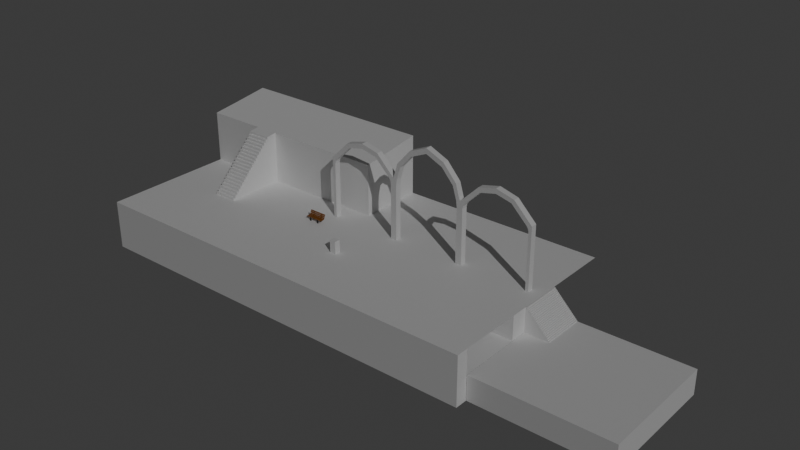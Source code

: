 # Source: Village.blend  (saved by Blender 5.1.30; exported with 4.5.12 LTS)
import bpy
from mathutils import Matrix  # noqa: F401  (used for matrix-valued properties, if any)

bpy.ops.wm.read_factory_settings(use_empty=True)
scene = bpy.context.scene
scene.name = 'Scene'

# ---- collections
col_structures = bpy.data.collections.new('Structures'); scene.collection.children.link(col_structures)
col_buildings___others = bpy.data.collections.new('Buildings / Others'); scene.collection.children.link(col_buildings___others)

# ---- materials (node trees are filled in below, after node groups)
mat_marble_1 = bpy.data.materials.new('Marble 1')
mat_wood_1 = bpy.data.materials.new('Wood 1')
mat_wood_1.displacement_method = 'DISPLACEMENT'
mat_wood_1.use_backface_culling_lightprobe_volume = False
mat_metal_1 = bpy.data.materials.new('Metal 1')

# ---- material node trees
mat_marble_1.use_nodes = True; mat_marble_1.node_tree.nodes.clear()
_N = mat_marble_1.node_tree.nodes; _L = mat_marble_1.node_tree.links
n0 = _N.new('ShaderNodeBsdfPrincipled'); n0.name = 'Principled BSDF'; n0.location = (-182, 100)
n0.inputs[0].default_value = (0.8489, 0.8489, 0.8489, 1.0)
n0.inputs[2].default_value = 0.7
n1 = _N.new('ShaderNodeOutputMaterial'); n1.name = 'Material Output'; n1.location = (218, 100)
_L.new(n0.outputs[0], n1.inputs[0])
n1.is_active_output = True
mat_wood_1.use_nodes = True; mat_wood_1.node_tree.nodes.clear()
_N = mat_wood_1.node_tree.nodes; _L = mat_wood_1.node_tree.links
n0 = _N.new('ShaderNodeOutputMaterial'); n0.name = 'Material Output'; n0.location = (350, 0)
n1 = _N.new('ShaderNodeBsdfPrincipled'); n1.name = 'Principled BSDF'; n1.location = (0, 0)
n1.inputs[0].default_value = (0.2838, 0.1029, 0.01552, 1.0)
_L.new(n1.outputs[0], n0.inputs[0])
n0.is_active_output = True
mat_metal_1.use_nodes = True; mat_metal_1.node_tree.nodes.clear()
_N = mat_metal_1.node_tree.nodes; _L = mat_metal_1.node_tree.links
n0 = _N.new('ShaderNodeBsdfPrincipled'); n0.name = 'Principled BSDF'; n0.location = (-200, 100)
n0.inputs[0].default_value = (0.02041, 0.02041, 0.02041, 1.0)
n0.inputs[1].default_value = 0.5
n0.inputs[2].default_value = 0.7
n1 = _N.new('ShaderNodeOutputMaterial'); n1.name = 'Material Output'; n1.location = (200, 100)
_L.new(n0.outputs[0], n1.inputs[0])
n1.is_active_output = True

# ---- world
world_world = bpy.data.worlds.new('World'); scene.world = world_world
world_world.use_nodes = True; world_world.node_tree.nodes.clear()
_N = world_world.node_tree.nodes; _L = world_world.node_tree.links
n0 = _N.new('ShaderNodeOutputWorld'); n0.name = 'World Output'; n0.location = (200, 100)
n1 = _N.new('ShaderNodeBackground'); n1.name = 'Background'; n1.location = (-200, 100)
n1.inputs[0].default_value = (0.05088, 0.05088, 0.05088, 1.0)
_L.new(n1.outputs[0], n0.inputs[0])
n0.is_active_output = True
world_world.color = (0.05088, 0.05088, 0.05088)
world_world.sun_shadow_jitter_overblur = 0.0

# ---- lights
light_sun = bpy.data.lights.new('Sun', 'SUN')
light_sun.energy = 1.0

# ---- meshes
me_cube = bpy.data.meshes.new('Cube')
me_cube.from_pydata([(-5.5, -0.5, 0.003553), (-5.5, 0.5, 0.003553), (-6.0, 0.5, 0.003553), (-6.0, -0.5, 0.003553), (-6.0, 0.5, 10.1), (-6.0, -0.5, 10.1), (4.768e-07, 0.5, 16.4), (4.768e-07, 0.5, 15.5), (4.768e-07, -0.5, 16.4), (4.768e-07, -0.5, 15.5), (-17.5, -0.5, 0.003553), (-17.5, 0.5, 0.003553), (-18.0, 0.5, 0.003553), (-18.0, -0.5, 0.003553), (-18.0, 0.5, 10.0), (-18.0, -0.5, 10.0), (-12.0, -0.5, 13.0), (-12.0, -0.5, 13.8), (-12.0, 0.5, 13.8), (-12.0, 0.5, 13.0), (-6.5, -0.5, 0.003553), (-6.5, 0.5, 0.003553), (-4.743, 0.5, 12.05), (-5.5, 0.5, 9.0), (-6.0, 0.5, 9.0), (-5.5, -0.5, 9.0), (-4.743, -0.5, 12.05), (-6.0, 0.5, 9.456), (-17.14, 0.5, 9.85), (-17.5, 0.5, 9.0), (-18.0, 0.5, 9.0), (-17.4, 0.5, 9.456), (-17.5, -0.5, 9.0), (-17.14, -0.5, 9.85), (-18.0, -0.5, 9.0), (-17.4, -0.5, 9.456), (-6.5, 0.5, 9.0), (-6.857, 0.5, 9.85), (-6.0, -0.5, 9.456), (-6.604, 0.5, 9.456), (-6.857, -0.5, 9.85), (-6.5, -0.5, 9.0), (-6.0, -0.5, 9.0), (-6.604, -0.5, 9.456), (-6.316, 0.5, 10.32), (-6.316, -0.5, 10.32), (-5.284, 0.5, 12.52), (-5.284, -0.5, 12.52), (-9.428, -0.5, 12.38), (-9.428, 0.5, 12.38), (-9.085, -0.5, 13.09), (-9.085, 0.5, 13.09), (-15.0, -0.5, 13.0), (-15.0, 0.5, 13.0), (-14.57, 0.5, 12.38), (-14.57, -0.5, 12.38), (-2.772, 0.5, 14.28), (-2.772, -0.5, 14.28), (-3.042, 0.5, 15.06), (-3.042, -0.5, 15.06), (-5.375, 0.5, 9.998), (-5.375, -0.5, 9.998), (-5.28, -0.5, 10.31), (-5.893, 0.5, 10.46), (-5.893, -0.5, 10.46), (-5.28, 0.5, 10.31), (-17.7, -0.5, 10.3), (-17.7, 0.5, 10.3), (-18.0, -0.5, 9.456), (-18.0, 0.5, 9.456)], [], [(2, 1, 0, 3), (6, 8, 9, 7), (12, 11, 10, 13), (50, 51, 18, 17), (53, 52, 17, 18), (2, 3, 20, 21), (12, 13, 34, 30), (2, 24, 23, 1), (65, 60, 4, 63), (31, 14, 67, 28), (12, 30, 29, 11), (32, 34, 13, 10), (35, 33, 66, 15), (43, 41, 42, 38), (38, 5, 43), (40, 37, 39, 43), (36, 41, 43, 39), (35, 31, 28, 33), (32, 29, 31, 35), (2, 21, 36, 24), (38, 42, 25, 61), (57, 56, 7, 9), (1, 23, 25, 0), (15, 68, 35), (51, 49, 19, 18), (11, 29, 32, 10), (54, 53, 18, 19), (30, 34, 68, 69), (25, 42, 3, 0), (21, 20, 41, 36), (48, 16, 19, 49), (59, 57, 9, 8), (44, 45, 5, 4), (44, 37, 49, 51), (48, 50, 17, 16), (27, 39, 4), (55, 54, 19, 16), (63, 64, 47, 46), (42, 41, 20, 3), (56, 58, 6, 7), (58, 59, 8, 6), (45, 44, 51, 50), (40, 48, 49, 37), (29, 30, 69, 31), (33, 28, 54, 55), (67, 66, 52, 53), (52, 55, 16, 17), (24, 36, 39, 27), (40, 45, 50, 48), (4, 39, 37, 44), (43, 5, 45, 40), (46, 47, 59, 58), (22, 46, 58, 56), (47, 26, 57, 59), (26, 22, 56, 57), (62, 65, 22, 26), (25, 23, 60, 61), (64, 62, 26, 47), (4, 60, 27), (61, 5, 38), (27, 60, 23, 24), (5, 61, 62, 64), (61, 60, 65, 62), (4, 5, 64, 63), (22, 65, 63, 46), (14, 15, 66, 67), (66, 33, 55, 52), (28, 67, 53, 54), (69, 68, 15, 14), (31, 69, 14), (35, 68, 34, 32)])
_uv = me_cube.uv_layers.new(name='UVMap')
_uv.uv.foreach_set('vector', [0.25, 0.5, 0.375, 0.5, 0.375, 0.75, 0.25, 0.75, 0.625, 0.375, 0.625, 0.875, 0.6, 0.75, 0.5906, 0.5, 0.25, 0.5, 0.375, 0.5, 0.375, 0.75, 0.25, 0.75, 0.0, 0.0, 0.0, 0.0, 0.0, 0.0, 0.0, 0.0, 0.0, 0.0, 0.0, 0.0, 0.0, 0.0, 0.0, 0.0, 0.25, 0.5, 0.25, 0.75, 0.375, 0.75, 0.375, 0.5, 0.375, 0.375, 0.375, 0.875, 0.03763, 0.08781, 0.5999, 0.375, 0.375, 0.375, 0.5978, 0.375, 0.5793, 0.5, 0.375, 0.5, 0.5844, 0.5, 0.5832, 0.5, 0.625, 0.375, 0.625, 0.375, 0.5906, 0.5, 0.625, 0.375, 0.625, 0.375, 0.5906, 0.5, 0.375, 0.375, 0.5999, 0.375, 0.5793, 0.5, 0.375, 0.5, 0.5882, 0.75, 0.5999, 0.875, 0.375, 0.875, 0.375, 0.75, 0.599, 0.75, 0.6, 0.75, 0.625, 0.875, 0.625, 0.875, 0.599, 0.75, 0.5882, 0.75, 0.5978, 0.875, 0.6091, 0.875, 0.6091, 0.875, 0.625, 0.875, 0.599, 0.75, 0.5875, 0.75, 0.5906, 0.5, 0.5906, 0.5, 0.5875, 0.75, 0.5793, 0.5, 0.5763, 0.75, 0.5875, 0.75, 0.5906, 0.5, 0.5875, 0.75, 0.5906, 0.5, 0.5906, 0.5, 0.5875, 0.75, 0.5763, 0.75, 0.5793, 0.5, 0.5906, 0.5, 0.5875, 0.75, 0.375, 0.375, 0.375, 0.5, 0.5793, 0.5, 0.5978, 0.375, 0.6091, 0.875, 0.5978, 0.875, 0.5882, 0.75, 0.5923, 0.75, 0.5875, 0.75, 0.5906, 0.5, 0.5906, 0.5, 0.5875, 0.75, 0.375, 0.5, 0.5793, 0.5, 0.5763, 0.75, 0.375, 0.75, 0.625, 0.875, 0.6113, 0.875, 0.599, 0.75, 0.625, 0.375, 0.5906, 0.5, 0.5906, 0.5, 0.625, 0.375, 0.375, 0.5, 0.5793, 0.5, 0.5763, 0.75, 0.375, 0.75, 0.5906, 0.5, 0.625, 0.375, 0.625, 0.375, 0.5906, 0.5, 0.5999, 0.375, 0.03763, 0.08781, 0.02053, 0.0479, 0.6113, 0.375, 0.5882, 0.75, 0.5978, 0.875, 0.375, 0.875, 0.375, 0.75, 0.375, 0.5, 0.375, 0.75, 0.5763, 0.75, 0.5793, 0.5, 0.5875, 0.75, 0.5875, 0.75, 0.5906, 0.5, 0.5906, 0.5, 0.625, 0.875, 0.6, 0.75, 0.6, 0.75, 0.625, 0.875, 0.0, 0.0, 0.0, 0.0, 0.625, 0.875, 0.625, 0.375, 0.625, 0.375, 0.5906, 0.5, 0.5906, 0.5, 0.625, 0.375, 0.6, 0.75, 0.625, 0.875, 0.625, 0.875, 0.6, 0.75, 0.6091, 0.375, 0.5896, 0.5, 0.625, 0.375, 0.5875, 0.75, 0.5906, 0.5, 0.5906, 0.5, 0.5875, 0.75, 0.5312, 0.3187, 0.5312, 0.7437, 0.0, 0.0, 0.0, 0.0, 0.5978, 0.875, 0.5882, 0.75, 0.375, 0.75, 0.375, 0.875, 0.5906, 0.5, 0.625, 0.375, 0.625, 0.375, 0.5906, 0.5, 0.0, 0.0, 0.0, 0.0, 0.0, 0.0, 0.0, 0.0, 0.0, 0.0, 0.0, 0.0, 0.0, 0.0, 0.0, 0.0, 0.5875, 0.75, 0.5875, 0.75, 0.5906, 0.5, 0.5906, 0.5, 0.5793, 0.5, 0.5999, 0.375, 0.6113, 0.375, 0.5906, 0.5, 0.5875, 0.75, 0.5906, 0.5, 0.5906, 0.5, 0.5875, 0.75, 0.0, 0.0, 0.0, 0.0, 0.0, 0.0, 0.0, 0.0, 0.625, 0.875, 0.6, 0.75, 0.6, 0.75, 0.625, 0.875, 0.5978, 0.375, 0.5793, 0.5, 0.5896, 0.5, 0.6091, 0.375, 0.6, 0.75, 0.625, 0.875, 0.625, 0.875, 0.6, 0.75, 0.625, 0.375, 0.5896, 0.5, 0.5906, 0.5, 0.625, 0.375, 0.599, 0.75, 0.625, 0.875, 0.625, 0.875, 0.6, 0.75, 0.0, 0.0, 0.0, 0.0, 0.0, 0.0, 0.0, 0.0, 0.5906, 0.5, 0.625, 0.375, 0.625, 0.375, 0.5906, 0.5, 0.625, 0.875, 0.6, 0.75, 0.6, 0.75, 0.625, 0.875, 0.5875, 0.75, 0.5906, 0.5, 0.5906, 0.5, 0.5875, 0.75, 0.5813, 0.75, 0.5844, 0.5, 0.5906, 0.5, 0.5875, 0.75, 0.5763, 0.75, 0.5793, 0.5, 0.5832, 0.5, 0.5802, 0.75, 0.625, 0.875, 0.5935, 0.75, 0.6, 0.75, 0.625, 0.875, 0.625, 0.375, 0.5832, 0.5, 0.6091, 0.375, 0.5923, 0.75, 0.625, 0.875, 0.6091, 0.875, 0.6091, 0.375, 0.5832, 0.5, 0.5793, 0.5, 0.5978, 0.375, 0.625, 0.875, 0.5923, 0.75, 0.5935, 0.75, 0.625, 0.875, 0.5802, 0.75, 0.5832, 0.5, 0.5844, 0.5, 0.5813, 0.75, 0.625, 0.375, 0.625, 0.875, 0.5312, 0.7437, 0.5312, 0.3187, 0.5906, 0.5, 0.5844, 0.5, 0.625, 0.375, 0.625, 0.375, 0.0, 0.0, 0.0, 0.0, 0.0, 0.0, 0.0, 0.0, 0.625, 0.875, 0.6, 0.75, 0.6, 0.75, 0.625, 0.875, 0.5906, 0.5, 0.625, 0.375, 0.625, 0.375, 0.5906, 0.5, 0.6113, 0.375, 0.02053, 0.0479, 0.0, 0.0, 0.625, 0.375, 0.5906, 0.5, 0.6113, 0.375, 0.625, 0.375, 0.599, 0.75, 0.6113, 0.875, 0.5999, 0.875, 0.5882, 0.75])
me_cube.materials.append(None)
me_cube.update()
me_plane = bpy.data.meshes.new('Plane')
me_plane.from_pydata([(-38.0, 12.0, 0.0), (30.0, 12.0, 0.0), (30.0, -8.0, -4.0), (-38.0, -10.0, -4.0), (30.0, -10.0, -4.0), (30.0, -8.0, -8.0), (30.0, 12.0, -4.0), (30.0, -8.0, 0.0), (-38.0, -8.0, 0.0), (-38.0, 12.0, -4.0), (-38.0, -8.0, -4.0), (-38.0, -10.0, -8.0), (30.0, -10.0, -8.0), (-38.0, 12.0, -8.0), (-38.0, -8.0, -8.0), (30.0, 2.2, 0.0), (30.0, 2.2, -4.0), (-38.0, 2.2, 0.0), (-38.0, 2.2, -4.0), (-38.0, 2.2, -8.0), (-38.0, -10.0, 0.0), (30.0, -10.0, 0.0), (-28.0, 12.0, 0.0), (-28.0, -8.0, 0.0), (-28.0, -10.0, -4.0), (-28.0, -10.0, -8.0), (-28.0, 2.2, 0.0), (-28.0, -10.0, 0.0), (-24.0, -10.0, -4.0), (-24.0, -10.0, -8.0), (-24.0, -10.0, 0.0), (-24.0, 12.0, 0.0), (-24.0, -8.0, 0.0), (-24.0, 2.2, 0.0), (-24.0, 10.2, 8.4), (-24.0, 2.2, 0.4), (-24.0, 10.2, 8.0), (-24.0, 9.8, 8.0), (-24.0, 9.8, 7.6), (-24.0, 9.4, 7.6), (-24.0, 9.4, 7.2), (-24.0, 9.0, 7.2), (-24.0, 9.0, 6.8), (-24.0, 8.6, 6.8), (-24.0, 8.6, 6.4), (-24.0, 8.2, 6.4), (-24.0, 8.2, 6.0), (-24.0, 7.8, 6.0), (-24.0, 7.8, 5.6), (-24.0, 7.4, 5.6), (-24.0, 7.4, 5.2), (-24.0, 7.0, 5.2), (-24.0, 7.0, 4.8), (-24.0, 6.6, 4.8), (-24.0, 6.6, 4.4), (-24.0, 6.2, 4.4), (-24.0, 6.2, 4.0), (-24.0, 5.8, 4.0), (-24.0, 5.8, 3.6), (-24.0, 5.4, 3.6), (-24.0, 5.4, 3.2), (-24.0, 5.0, 3.2), (-24.0, 5.0, 2.8), (-24.0, 4.6, 2.8), (-24.0, 4.6, 2.4), (-24.0, 4.2, 2.4), (-24.0, 4.2, 2.0), (-24.0, 3.8, 2.0), (-24.0, 3.8, 1.6), (-24.0, 3.4, 1.6), (-24.0, 3.4, 1.2), (-24.0, 3.0, 1.2), (-24.0, 3.0, 0.8), (-24.0, 2.6, 0.8), (-24.0, 2.6, 0.4), (-28.0, 2.2, 0.4), (-28.0, 10.2, 8.4), (-28.0, 2.6, 0.4), (-28.0, 2.6, 0.8), (-28.0, 3.0, 0.8), (-28.0, 3.0, 1.2), (-28.0, 3.4, 1.2), (-28.0, 3.4, 1.6), (-28.0, 3.8, 1.6), (-28.0, 3.8, 2.0), (-28.0, 4.2, 2.0), (-28.0, 4.2, 2.4), (-28.0, 4.6, 2.4), (-28.0, 4.6, 2.8), (-28.0, 5.0, 2.8), (-28.0, 5.0, 3.2), (-28.0, 5.4, 3.2), (-28.0, 5.4, 3.6), (-28.0, 5.8, 3.6), (-28.0, 5.8, 4.0), (-28.0, 6.2, 4.0), (-28.0, 6.2, 4.4), (-28.0, 6.6, 4.4), (-28.0, 6.6, 4.8), (-28.0, 7.0, 4.8), (-28.0, 7.0, 5.2), (-28.0, 7.4, 5.2), (-28.0, 7.4, 5.6), (-28.0, 7.8, 5.6), (-28.0, 7.8, 6.0), (-28.0, 8.2, 6.0), (-28.0, 8.2, 6.4), (-28.0, 8.6, 6.4), (-28.0, 8.6, 6.8), (-28.0, 9.0, 6.8), (-28.0, 9.0, 7.2), (-28.0, 9.4, 7.2), (-28.0, 9.4, 7.6), (-28.0, 9.8, 7.6), (-28.0, 9.8, 8.0), (-28.0, 10.2, 8.0), (-24.0, 16.8, 9.2), (-28.0, 16.8, 9.2), (-28.0, 12.0, 8.6), (-24.0, 12.0, 8.6), (-4.0, 16.8, 9.2), (-4.0, 12.0, 8.6), (-38.0, 16.8, 9.2), (-38.0, 12.0, 8.6), (-4.0, 12.0, 0.0), (-24.0, 22.8, 10.0), (-28.0, 22.8, 10.0), (-4.0, 22.8, 10.0), (-38.0, 22.8, 10.0), (-4.0, -10.0, -4.0), (-4.0, -10.0, -8.0), (-4.0, -10.0, 0.0), (-4.0, -8.0, 0.0), (30.0, 22.8, 0.0), (-4.0, 22.8, 0.0), (-4.0, 17.0, 0.0), (30.0, 17.0, 0.0), (-4.0, 2.2, 0.0), (-4.0, 2.2, -4.0), (-4.0, -8.0, -4.0)], [], [(17, 0, 9, 18), (2, 4, 12, 5), (18, 9, 13, 19), (3, 10, 14, 11), (24, 3, 11, 25), (132, 137, 33, 32), (10, 18, 19, 14), (129, 130, 12, 4), (8, 17, 18, 10), (1, 15, 16, 6), (137, 124, 31, 33), (27, 23, 8, 20), (20, 8, 10, 3), (27, 20, 3, 24), (132, 32, 30, 131), (2, 7, 21, 4), (131, 129, 4, 21), (30, 27, 24, 28), (30, 32, 23, 27), (8, 23, 26, 17), (17, 26, 22, 0), (28, 24, 25, 29), (23, 32, 33, 26), (34, 76, 115, 36), (36, 115, 114, 37), (37, 114, 113, 38), (38, 113, 112, 39), (39, 112, 111, 40), (40, 111, 110, 41), (41, 110, 109, 42), (42, 109, 108, 43), (43, 108, 107, 44), (44, 107, 106, 45), (45, 106, 105, 46), (46, 105, 104, 47), (47, 104, 103, 48), (48, 103, 102, 49), (49, 102, 101, 50), (50, 101, 100, 51), (51, 100, 99, 52), (52, 99, 98, 53), (53, 98, 97, 54), (54, 97, 96, 55), (55, 96, 95, 56), (56, 95, 94, 57), (57, 94, 93, 58), (58, 93, 92, 59), (59, 92, 91, 60), (60, 91, 90, 61), (61, 90, 89, 62), (62, 89, 88, 63), (63, 88, 87, 64), (64, 87, 86, 65), (65, 86, 85, 66), (66, 85, 84, 67), (67, 84, 83, 68), (68, 83, 82, 69), (69, 82, 81, 70), (70, 81, 80, 71), (71, 80, 79, 72), (72, 79, 78, 73), (73, 78, 77, 74), (74, 77, 75, 35), (26, 33, 35, 75), (26, 75, 77, 78, 79, 80, 81, 82, 83, 84, 85, 86, 87, 88, 89, 90, 91, 92, 93, 94, 95, 96, 97, 98, 99, 100, 101, 102, 103, 104, 105, 106, 107, 108, 109, 110, 111, 112, 113, 114, 115, 76, 118, 22), (76, 34, 119, 118), (118, 119, 116, 117), (116, 119, 121, 120), (118, 117, 122, 123), (118, 123, 0, 22), (121, 119, 31, 124), (122, 117, 126, 128), (116, 120, 127, 125), (117, 116, 125, 126), (31, 119, 34, 36, 37, 38, 39, 40, 41, 42, 43, 44, 45, 46, 47, 48, 49, 50, 51, 52, 53, 54, 55, 56, 57, 58, 59, 60, 61, 62, 63, 64, 65, 66, 67, 68, 69, 70, 71, 72, 73, 74, 35, 33), (30, 28, 129, 131), (7, 132, 131, 21), (15, 1, 124, 137), (28, 29, 130, 129), (7, 15, 137, 132), (135, 136, 133, 134), (124, 1, 136, 135), (121, 124, 135, 120), (120, 135, 134, 127), (16, 15, 137, 138), (138, 137, 132, 139), (129, 139, 132, 131), (2, 16, 138, 139, 129, 4)])
_uv = me_plane.uv_layers.new(name='UVMap')
_uv.uv.foreach_set('vector', [0.3509, 0.6176, 0.495, 0.6176, 0.495, 0.6764, 0.3509, 0.6764, 0.4656, 0.7941, 0.495, 0.7941, 0.495, 0.8529, 0.4656, 0.8529, 0.3509, 0.6764, 0.495, 0.6764, 0.495, 0.7352, 0.3509, 0.7352, 0.1744, 0.6764, 0.2038, 0.6764, 0.2038, 0.7352, 0.1744, 0.7352, 0.8479, 0.5588, 0.995, 0.5588, 0.995, 0.6176, 0.8479, 0.6176, 0.495, 0.4705, 0.495, 0.3235, 0.7891, 0.3235, 0.7891, 0.4705, 0.2038, 0.6764, 0.3509, 0.6764, 0.3509, 0.7352, 0.2038, 0.7352, 0.495, 0.5588, 0.495, 0.6176, -0.005021, 0.6176, -0.005021, 0.5588, 0.2038, 0.6176, 0.3509, 0.6176, 0.3509, 0.6764, 0.2038, 0.6764, 0.1744, 0.7352, 0.3185, 0.7352, 0.3185, 0.7941, 0.1744, 0.7941, 0.495, 0.3235, 0.495, 0.1794, 0.7891, 0.1794, 0.7891, 0.3235, 0.8479, 0.4999, 0.8479, 0.4705, 0.995, 0.4705, 0.995, 0.4999, 0.1744, 0.6176, 0.2038, 0.6176, 0.2038, 0.6764, 0.1744, 0.6764, 0.8479, 0.4999, 0.995, 0.4999, 0.995, 0.5588, 0.8479, 0.5588, 0.495, 0.4705, 0.7891, 0.4705, 0.7891, 0.4999, 0.495, 0.4999, 0.4656, 0.7941, 0.4656, 0.7352, 0.495, 0.7352, 0.495, 0.7941, 0.495, 0.4999, 0.495, 0.5588, -0.005021, 0.5588, -0.005021, 0.4999, 0.7891, 0.4999, 0.8479, 0.4999, 0.8479, 0.5588, 0.7891, 0.5588, 0.7891, 0.4999, 0.7891, 0.4705, 0.8479, 0.4705, 0.8479, 0.4999, 0.995, 0.4705, 0.8479, 0.4705, 0.8479, 0.3235, 0.995, 0.3235, 0.995, 0.3235, 0.8479, 0.3235, 0.8479, 0.1794, 0.995, 0.1794, 0.7891, 0.5588, 0.8479, 0.5588, 0.8479, 0.6176, 0.7891, 0.6176, 0.8479, 0.4705, 0.7891, 0.4705, 0.7891, 0.3235, 0.8479, 0.3235, 0.1156, 0.6705, 0.1744, 0.6705, 0.1744, 0.6764, 0.1156, 0.6764, 0.1156, 0.8352, 0.1744, 0.8352, 0.1744, 0.8411, 0.1156, 0.8411, 0.1156, 0.7235, 0.1744, 0.7235, 0.1744, 0.7294, 0.1156, 0.7294, 0.1156, 0.7823, 0.1744, 0.7823, 0.1744, 0.7882, 0.1156, 0.7882, 0.1156, 0.6764, 0.1744, 0.6764, 0.1744, 0.6823, 0.1156, 0.6823, 0.1156, 0.7882, 0.1744, 0.7882, 0.1744, 0.794, 0.1156, 0.794, 0.1156, 0.6823, 0.1744, 0.6823, 0.1744, 0.6882, 0.1156, 0.6882, 0.1156, 0.8411, 0.1744, 0.8411, 0.1744, 0.847, 0.1156, 0.847, 0.1156, 0.7294, 0.1744, 0.7294, 0.1744, 0.7352, 0.1156, 0.7352, 0.1156, 0.794, 0.1744, 0.794, 0.1744, 0.7999, 0.1156, 0.7999, 0.1156, 0.6882, 0.1744, 0.6882, 0.1744, 0.6941, 0.1156, 0.6941, 0.1156, 0.7999, 0.1744, 0.7999, 0.1744, 0.8058, 0.1156, 0.8058, 0.1156, 0.6941, 0.1744, 0.6941, 0.1744, 0.6999, 0.1156, 0.6999, 0.1156, 0.8058, 0.1744, 0.8058, 0.1744, 0.8117, 0.1156, 0.8117, 0.1156, 0.6999, 0.1744, 0.6999, 0.1744, 0.7058, 0.1156, 0.7058, 0.1156, 0.8117, 0.1744, 0.8117, 0.1744, 0.8176, 0.1156, 0.8176, 0.1156, 0.7058, 0.1744, 0.7058, 0.1744, 0.7117, 0.1156, 0.7117, 0.1156, 0.847, 0.1744, 0.847, 0.1744, 0.8529, 0.1156, 0.8529, 0.1156, 0.7352, 0.1744, 0.7352, 0.1744, 0.7411, 0.1156, 0.7411, 0.1156, 0.8176, 0.1744, 0.8176, 0.1744, 0.8235, 0.1156, 0.8235, 0.1156, 0.6176, 0.1744, 0.6176, 0.1744, 0.6235, 0.1156, 0.6235, 0.9362, 0.9298, 0.995, 0.9298, 0.995, 0.9357, 0.9362, 0.9357, 0.1156, 0.7117, 0.1744, 0.7117, 0.1744, 0.7176, 0.1156, 0.7176, 0.1156, 0.747, 0.1744, 0.747, 0.1744, 0.7529, 0.1156, 0.7529, 0.1156, 0.6235, 0.1744, 0.6235, 0.1744, 0.6294, 0.1156, 0.6294, 0.1156, 0.7529, 0.1744, 0.7529, 0.1744, 0.7588, 0.1156, 0.7588, 0.1156, 0.6294, 0.1744, 0.6294, 0.1744, 0.6352, 0.1156, 0.6352, 0.1156, 0.8235, 0.1744, 0.8235, 0.1744, 0.8293, 0.1156, 0.8293, 0.1156, 0.7176, 0.1744, 0.7176, 0.1744, 0.7235, 0.1156, 0.7235, 0.1156, 0.7588, 0.1744, 0.7588, 0.1744, 0.7646, 0.1156, 0.7646, 0.1156, 0.6352, 0.1744, 0.6352, 0.1744, 0.6411, 0.1156, 0.6411, 0.1156, 0.8293, 0.1744, 0.8293, 0.1744, 0.8352, 0.1156, 0.8352, 0.1156, 0.6411, 0.1744, 0.6411, 0.1744, 0.647, 0.1156, 0.647, 0.1156, 0.7646, 0.1744, 0.7646, 0.1744, 0.7705, 0.1156, 0.7705, 0.1156, 0.647, 0.1744, 0.647, 0.1744, 0.6529, 0.1156, 0.6529, 0.1156, 0.7411, 0.1744, 0.7411, 0.1744, 0.747, 0.1156, 0.747, 0.1156, 0.6529, 0.1744, 0.6529, 0.1744, 0.6588, 0.1156, 0.6588, 0.1156, 0.7764, 0.1744, 0.7764, 0.1744, 0.7823, 0.1156, 0.7823, 0.1156, 0.6588, 0.1744, 0.6588, 0.1744, 0.6646, 0.1156, 0.6646, 0.1156, 0.7705, 0.1744, 0.7705, 0.1744, 0.7764, 0.1156, 0.7764, 0.1744, 0.6705, 0.1156, 0.6705, 0.1156, 0.6646, 0.1744, 0.6646, 0.3479, 0.8529, 0.3479, 0.8588, 0.342, 0.8588, 0.342, 0.8646, 0.3362, 0.8646, 0.3362, 0.8705, 0.3303, 0.8705, 0.3303, 0.8764, 0.3244, 0.8764, 0.3244, 0.8823, 0.3185, 0.8823, 0.3185, 0.8882, 0.3126, 0.8882, 0.3126, 0.8941, 0.3067, 0.8941, 0.3067, 0.8999, 0.3009, 0.8999, 0.3009, 0.9058, 0.295, 0.9058, 0.295, 0.9117, 0.2891, 0.9117, 0.2891, 0.9176, 0.2832, 0.9176, 0.2832, 0.9235, 0.2773, 0.9235, 0.2773, 0.9294, 0.2714, 0.9294, 0.2714, 0.9352, 0.2656, 0.9352, 0.2656, 0.9411, 0.2597, 0.9411, 0.2597, 0.947, 0.2538, 0.947, 0.2538, 0.9529, 0.2479, 0.9529, 0.2479, 0.9588, 0.242, 0.9588, 0.242, 0.9646, 0.2362, 0.9646, 0.2362, 0.9705, 0.2303, 0.9705, 0.2303, 0.9764, 0.2038, 0.9794, 0.2038, 0.8529, 0.8479, 0.8034, 0.7891, 0.8034, 0.7891, 0.7768, 0.8479, 0.7768, 0.8479, 0.7768, 0.7891, 0.7768, 0.7891, 0.7061, 0.8479, 0.7061, 0.7891, 0.7061, 0.7891, 0.7768, 0.495, 0.7768, 0.495, 0.7061, 0.8479, 0.7768, 0.8479, 0.7061, 0.995, 0.7061, 0.995, 0.7768, 0.3479, 0.8529, 0.495, 0.8529, 0.495, 0.9794, 0.3479, 0.9794, 0.7009, 0.8034, 0.995, 0.8034, 0.995, 0.9298, 0.7009, 0.9298, 0.995, 0.7061, 0.8479, 0.7061, 0.8479, 0.6176, 0.995, 0.6176, 0.7891, 0.7061, 0.495, 0.7061, 0.495, 0.6176, 0.7891, 0.6176, 0.8479, 0.7061, 0.7891, 0.7061, 0.7891, 0.6176, 0.8479, 0.6176, 0.2038, 0.8529, 0.2038, 0.9794, 0.1773, 0.9764, 0.1773, 0.9705, 0.1714, 0.9705, 0.1714, 0.9646, 0.1656, 0.9646, 0.1656, 0.9588, 0.1597, 0.9588, 0.1597, 0.9529, 0.1538, 0.9529, 0.1538, 0.947, 0.1479, 0.947, 0.1479, 0.9411, 0.142, 0.9411, 0.142, 0.9352, 0.1362, 0.9352, 0.1362, 0.9294, 0.1303, 0.9294, 0.1303, 0.9235, 0.1244, 0.9235, 0.1244, 0.9176, 0.1185, 0.9176, 0.1185, 0.9117, 0.1126, 0.9117, 0.1126, 0.9058, 0.1067, 0.9058, 0.1067, 0.8999, 0.1009, 0.8999, 0.1009, 0.8941, 0.09498, 0.8941, 0.09498, 0.8882, 0.0891, 0.8882, 0.0891, 0.8823, 0.08321, 0.8823, 0.08321, 0.8764, 0.07733, 0.8764, 0.07733, 0.8705, 0.07145, 0.8705, 0.07145, 0.8646, 0.06557, 0.8646, 0.06557, 0.8588, 0.05968, 0.8588, 0.05968, 0.8529, 0.7891, 0.4999, 0.7891, 0.5588, 0.495, 0.5588, 0.495, 0.4999, -0.005021, 0.4705, 0.495, 0.4705, 0.495, 0.4999, -0.005021, 0.4999, -0.005021, 0.3235, -0.005021, 0.1794, 0.495, 0.1794, 0.495, 0.3235, 0.7891, 0.5588, 0.7891, 0.6176, 0.495, 0.6176, 0.495, 0.5588, -0.005021, 0.4705, -0.005021, 0.3235, 0.495, 0.3235, 0.495, 0.4705, 0.495, 0.1059, -0.005021, 0.1059, -0.005021, 0.02065, 0.495, 0.02065, 0.495, 0.1794, -0.005021, 0.1794, -0.005021, 0.1059, 0.495, 0.1059, 0.542, 0.9298, 0.542, 0.8034, 0.6156, 0.8034, 0.6126, 0.9387, 0.6126, 0.9387, 0.6156, 0.8034, 0.7009, 0.8034, 0.7009, 0.9504, 0.3185, 0.7941, 0.3185, 0.7352, 0.3185, 0.7352, 0.3185, 0.7941, 0.3185, 0.7941, 0.3185, 0.7352, 0.3185, 0.7352, 0.3185, 0.7941, 0.0, 0.0, 0.0, 0.0, 0.0, 0.0, 0.0, 0.0, 0.0, 0.0, 0.0, 0.0, 0.0, 0.0, 0.0, 0.0, 0.0, 0.0, 0.0, 0.0])
me_plane.materials.append(mat_marble_1)
me_plane.update()
me_cube_004 = bpy.data.meshes.new('Cube.004')
me_cube_004.from_pydata([(-0.6093, 0.06093, 0.2437), (-0.6093, 0.06093, 0.2742), (-0.6093, 0.1523, 0.2437), (-0.6093, 0.1523, 0.2742), (-0.6093, -0.0457, 0.2437), (-0.6093, -0.0457, 0.2742), (-0.6093, 0.0457, 0.2437), (-0.6093, 0.0457, 0.2742), (-0.6093, -0.1523, 0.2437), (-0.6093, -0.1523, 0.2742), (-0.6093, -0.06093, 0.2437), (-0.6093, -0.06093, 0.2742), (-0.6093, 0.167, 0.2761), (-0.6093, 0.1527, 0.2813), (-0.6093, 0.1983, 0.3619), (-0.6093, 0.184, 0.3672), (-0.6093, 0.2035, 0.3763), (-0.6093, 0.1892, 0.3815), (-0.6093, 0.2348, 0.4621), (-0.6093, 0.2205, 0.4674), (-0.6093, 0.24, 0.4765), (-0.6093, 0.2257, 0.4817), (-0.6093, 0.2712, 0.5623), (-0.6093, 0.2569, 0.5676), (-0.3504, -0.1371, 0.2437), (-0.3504, 0.2699, 0.5142), (-0.3504, 0.2556, 0.5194), (-0.259, -0.1371, 0.2437), (-0.259, 0.2699, 0.5142), (-0.259, 0.2556, 0.5194), (-0.3504, 0.1752, 0.2285), (-0.3504, 0.1599, 0.2437), (-0.259, 0.1752, 0.2285), (-0.259, 0.1599, 0.2437), (-0.3504, -0.1066, 0.2285), (-0.259, -0.1066, 0.2285), (-0.3504, 0.1401, 0.2437), (-0.259, 0.1401, 0.2285), (-0.3504, 0.1401, 0.2285), (-0.259, 0.1401, 0.2437), (-0.3504, -0.1066, -1.816e-08), (-0.3504, -0.1371, -1.816e-08), (-0.259, -0.1371, -1.816e-08), (-0.259, 0.1401, -9.079e-09), (-0.259, 0.1752, -9.079e-09), (-0.3504, 0.1752, -9.079e-09), (-0.259, -0.1066, -1.816e-08), (-0.3504, 0.1401, -9.079e-09), (0.0, 0.2712, 0.5623), (0.0, 0.2569, 0.5676), (0.0, 0.24, 0.4765), (0.0, 0.2257, 0.4817), (0.0, 0.2348, 0.4621), (0.0, 0.2205, 0.4674), (0.0, 0.2035, 0.3763), (0.0, 0.1892, 0.3815), (0.0, 0.1983, 0.3619), (0.0, 0.184, 0.3672), (0.0, 0.167, 0.2761), (0.0, 0.1527, 0.2813), (0.0, 0.1523, 0.2437), (0.0, 0.1523, 0.2742), (0.0, 0.06093, 0.2437), (0.0, 0.06093, 0.2742), (0.0, 0.0457, 0.2437), (0.0, 0.0457, 0.2742), (0.0, -0.0457, 0.2437), (0.0, -0.0457, 0.2742), (0.0, -0.06093, 0.2437), (0.0, -0.06093, 0.2742), (0.0, -0.1523, 0.2437), (0.0, -0.1523, 0.2742)], [], [(0, 1, 3, 2), (62, 63, 1, 0), (61, 3, 1, 63), (4, 5, 7, 6), (66, 67, 5, 4), (65, 7, 5, 67), (8, 9, 11, 10), (70, 71, 9, 8), (69, 11, 9, 71), (12, 13, 15, 14), (58, 59, 13, 12), (57, 15, 13, 59), (16, 17, 19, 18), (54, 55, 17, 16), (53, 19, 17, 55), (20, 21, 23, 22), (50, 51, 21, 20), (49, 23, 21, 51), (30, 31, 26, 25), (25, 26, 29, 28), (32, 37, 43, 44), (29, 26, 31, 33), (25, 28, 32, 30), (28, 29, 33, 32), (38, 36, 31, 30), (22, 48, 50, 20), (38, 37, 35, 34), (37, 39, 27, 35), (32, 33, 39, 37), (38, 30, 45, 47), (33, 31, 36, 39), (34, 24, 36, 38), (40, 46, 42, 41), (45, 44, 43, 47), (34, 35, 46, 40), (24, 34, 40, 41), (37, 38, 47, 43), (30, 32, 44, 45), (35, 27, 42, 46), (27, 24, 41, 42), (39, 36, 24, 27), (22, 23, 49, 48), (18, 52, 54, 16), (18, 19, 53, 52), (14, 56, 58, 12), (14, 15, 57, 56), (2, 60, 62, 0), (2, 3, 61, 60), (6, 64, 66, 4), (6, 7, 65, 64), (10, 68, 70, 8), (10, 11, 69, 68)])
me_cube_004.polygons.foreach_set('material_index', [0, 0, 0, 0, 0, 0, 0, 0, 0, 0, 0, 0, 0, 0, 0, 0, 0, 0, 1, 1, 1, 1, 1, 1, 1, 0, 1, 1, 1, 1, 1, 1, 1, 1, 1, 1, 1, 1, 1, 1, 1, 0, 0, 0, 0, 0, 0, 0, 0, 0, 0, 0])
_uv = me_cube_004.uv_layers.new(name='UVMap')
_uv.uv.foreach_set('vector', [0.4037, 0.8815, 0.4206, 0.8815, 0.4206, 0.8309, 0.4037, 0.8309, 0.6224, 0.3382, 0.6392, 0.3382, 0.6392, 0.6758, 0.6224, 0.6758, 0.1031, 0.3382, 0.1031, 0.6758, 0.05243, 0.6758, 0.05243, 0.3382, 0.4399, 0.8815, 0.4568, 0.8815, 0.4568, 0.8309, 0.4399, 0.8309, 0.6585, 0.3382, 0.6754, 0.3382, 0.6754, 0.6758, 0.6585, 0.6758, 0.3104, 0.3382, 0.3104, 0.6758, 0.2598, 0.6758, 0.2598, 0.3382, 0.7284, 0.8313, 0.7453, 0.8313, 0.7453, 0.7806, 0.7284, 0.7806, 0.6947, 0.3382, 0.7115, 0.3382, 0.7115, 0.6758, 0.6947, 0.6758, 0.2067, 0.3382, 0.2067, 0.6758, 0.1561, 0.6758, 0.1561, 0.3382, 0.4941, 0.8309, 0.4857, 0.8309, 0.4857, 0.8815, 0.4941, 0.8815, 0.7298, 0.3382, 0.7219, 0.3382, 0.7219, 0.6758, 0.7298, 0.6758, 0.3592, 0.3382, 0.3592, 0.6758, 0.3116, 0.6758, 0.3116, 0.3382, 0.6212, 0.7806, 0.6127, 0.7806, 0.6127, 0.8313, 0.6212, 0.8313, 0.748, 0.3382, 0.7401, 0.3382, 0.7401, 0.6758, 0.748, 0.6758, 0.6031, 0.3382, 0.6031, 0.6758, 0.5555, 0.6758, 0.5555, 0.3382, 0.6212, 0.677, 0.6127, 0.677, 0.6127, 0.7276, 0.6212, 0.7276, 0.7663, 0.3382, 0.7584, 0.3382, 0.7584, 0.6758, 0.7663, 0.6758, 0.5055, 0.3382, 0.5055, 0.6758, 0.4579, 0.6758, 0.4579, 0.3382, 0.9392, 0.1564, 0.9293, 0.1632, 0.9538, 0.323, 0.9621, 0.3216, 0.7569, 0.8831, 0.749, 0.8831, 0.749, 0.8325, 0.7569, 0.8325, 0.9392, 0.4801, 0.9201, 0.4766, 0.943, 0.3521, 0.9621, 0.3556, 0.4544, 0.8297, 0.4037, 0.8297, 0.4037, 0.677, 0.4544, 0.677, 0.1964, 0.9619, 0.247, 0.9619, 0.247, 0.8036, 0.1964, 0.8036, 0.9621, 0.6453, 0.9538, 0.6467, 0.9293, 0.4869, 0.9392, 0.4801, 0.9201, 0.1529, 0.9185, 0.1612, 0.9293, 0.1632, 0.9392, 0.1564, 0.4567, 0.6758, 0.4567, 0.3382, 0.4092, 0.3382, 0.4092, 0.6758, 0.5074, 0.8137, 0.5581, 0.8137, 0.5581, 0.677, 0.5074, 0.677, 0.9201, 0.4766, 0.9185, 0.4849, 0.7841, 0.4601, 0.7856, 0.4518, 0.9392, 0.4801, 0.9293, 0.4869, 0.9185, 0.4849, 0.9201, 0.4766, 0.9201, 0.1529, 0.9392, 0.1564, 0.9621, 0.03195, 0.943, 0.02843, 0.3507, 0.8415, 0.3001, 0.8415, 0.3001, 0.8306, 0.3507, 0.8306, 0.7856, 0.1282, 0.7841, 0.1365, 0.9185, 0.1612, 0.9201, 0.1529, 0.7659, 0.7276, 0.7659, 0.677, 0.749, 0.677, 0.749, 0.7276, 0.7478, 0.7276, 0.7478, 0.677, 0.7284, 0.677, 0.7284, 0.7276, 0.6224, 0.9398, 0.673, 0.9398, 0.673, 0.8132, 0.6224, 0.8132, 0.769, 0.1251, 0.7856, 0.1282, 0.8086, 0.003657, 0.792, 0.0005978, 0.6099, 0.9415, 0.5592, 0.9415, 0.5592, 0.8149, 0.6099, 0.8149, 0.1964, 0.8036, 0.247, 0.8036, 0.247, 0.677, 0.1964, 0.677, 0.7856, 0.4518, 0.769, 0.4487, 0.792, 0.3242, 0.8086, 0.3273, 0.673, 0.8036, 0.6224, 0.8036, 0.6224, 0.677, 0.673, 0.677, 0.3507, 0.8306, 0.3001, 0.8306, 0.3001, 0.677, 0.3507, 0.6938, 0.7572, 0.6758, 0.7492, 0.6758, 0.7492, 0.3382, 0.7572, 0.3382, 0.408, 0.6758, 0.408, 0.3382, 0.3604, 0.3382, 0.3604, 0.6758, 0.7389, 0.6758, 0.731, 0.6758, 0.731, 0.3382, 0.7389, 0.3382, 0.5543, 0.6758, 0.5543, 0.3382, 0.5067, 0.3382, 0.5067, 0.6758, 0.7207, 0.6758, 0.7127, 0.6758, 0.7127, 0.3382, 0.7207, 0.3382, 0.05124, 0.6758, 0.05124, 0.3382, 0.0005978, 0.3382, 0.0005978, 0.6758, 0.6043, 0.6758, 0.6212, 0.6758, 0.6212, 0.3382, 0.6043, 0.3382, 0.2586, 0.6758, 0.2586, 0.3382, 0.2079, 0.3382, 0.2079, 0.6758, 0.6404, 0.6758, 0.6573, 0.6758, 0.6573, 0.3382, 0.6404, 0.3382, 0.1549, 0.6758, 0.1549, 0.3382, 0.1043, 0.3382, 0.1043, 0.6758, 0.6766, 0.6758, 0.6935, 0.6758, 0.6935, 0.3382, 0.6766, 0.3382])
me_cube_004.materials.append(mat_wood_1)
me_cube_004.materials.append(mat_metal_1)
me_cube_004.update()
me_cube_005 = bpy.data.meshes.new('Cube.005')
me_cube_005.from_pydata([(30.02, -7.983, -7.98), (30.02, -7.983, -3.99), (30.02, 11.97, -7.98), (30.02, 11.97, -3.99), (51.96, -7.983, -7.98), (51.96, -7.983, -3.99), (51.96, 11.97, -7.98), (51.96, 11.97, -3.99), (30.02, 4.985, -7.98), (30.02, 4.985, -3.99), (51.96, 4.985, -7.98), (51.96, 4.985, -3.99), (34.01, 11.97, -7.98), (34.01, 11.97, -3.99), (34.01, -7.983, -7.98), (34.01, -7.983, -3.99), (34.01, 4.985, -3.99), (34.01, 4.985, -7.98), (30.02, 4.985, 0.0), (30.02, 11.97, 0.0), (30.22, 11.97, 0.0), (34.01, 11.97, -3.786), (30.22, 11.97, -0.1893), (30.41, 11.97, -0.1893), (30.41, 11.97, -0.3786), (30.6, 11.97, -0.3786), (30.6, 11.97, -0.5679), (30.79, 11.97, -0.5679), (30.79, 11.97, -0.7572), (30.98, 11.97, -0.7572), (30.98, 11.97, -0.9464), (31.17, 11.97, -0.9464), (31.17, 11.97, -1.136), (31.35, 11.97, -1.136), (31.35, 11.97, -1.325), (31.54, 11.97, -1.325), (31.54, 11.97, -1.514), (31.73, 11.97, -1.514), (31.73, 11.97, -1.704), (31.92, 11.97, -1.704), (31.92, 11.97, -1.893), (32.11, 11.97, -1.893), (32.11, 11.97, -2.082), (32.3, 11.97, -2.082), (32.3, 11.97, -2.271), (32.49, 11.97, -2.271), (32.49, 11.97, -2.461), (32.68, 11.97, -2.461), (32.68, 11.97, -2.65), (32.87, 11.97, -2.65), (32.87, 11.97, -2.839), (33.06, 11.97, -2.839), (33.06, 11.97, -3.029), (33.25, 11.97, -3.029), (33.25, 11.97, -3.218), (33.44, 11.97, -3.218), (33.44, 11.97, -3.407), (33.63, 11.97, -3.407), (33.63, 11.97, -3.597), (33.82, 11.97, -3.597), (33.82, 11.97, -3.786), (34.01, 4.985, -3.786), (30.22, 4.985, 0.0), (33.82, 4.985, -3.786), (33.82, 4.985, -3.597), (33.63, 4.985, -3.597), (33.63, 4.985, -3.407), (33.44, 4.985, -3.407), (33.44, 4.985, -3.218), (33.25, 4.985, -3.218), (33.25, 4.985, -3.029), (33.06, 4.985, -3.029), (33.06, 4.985, -2.839), (32.87, 4.985, -2.839), (32.87, 4.985, -2.65), (32.68, 4.985, -2.65), (32.68, 4.985, -2.461), (32.49, 4.985, -2.461), (32.49, 4.985, -2.271), (32.3, 4.985, -2.271), (32.3, 4.985, -2.082), (32.11, 4.985, -2.082), (32.11, 4.985, -1.893), (31.92, 4.985, -1.893), (31.92, 4.985, -1.704), (31.73, 4.985, -1.704), (31.73, 4.985, -1.514), (31.54, 4.985, -1.514), (31.54, 4.985, -1.325), (31.35, 4.985, -1.325), (31.35, 4.985, -1.136), (31.17, 4.985, -1.136), (31.17, 4.985, -0.9464), (30.98, 4.985, -0.9464), (30.98, 4.985, -0.7572), (30.79, 4.985, -0.7572), (30.79, 4.985, -0.5679), (30.6, 4.985, -0.5679), (30.6, 4.985, -0.3786), (30.41, 4.985, -0.3786), (30.41, 4.985, -0.1893), (30.22, 4.985, -0.1893)], [], [(8, 9, 3, 2), (12, 13, 7, 6), (10, 11, 5, 4), (14, 15, 1, 0), (17, 10, 4, 14), (16, 9, 1, 15), (3, 9, 18, 19), (12, 6, 10, 17), (6, 7, 11, 10), (0, 1, 9, 8), (2, 12, 17, 8), (7, 13, 16, 11), (11, 16, 15, 5), (8, 17, 14, 0), (4, 5, 15, 14), (2, 3, 13, 12), (20, 62, 101, 22), (22, 101, 100, 23), (23, 100, 99, 24), (24, 99, 98, 25), (25, 98, 97, 26), (26, 97, 96, 27), (27, 96, 95, 28), (28, 95, 94, 29), (29, 94, 93, 30), (30, 93, 92, 31), (31, 92, 91, 32), (32, 91, 90, 33), (33, 90, 89, 34), (34, 89, 88, 35), (35, 88, 87, 36), (36, 87, 86, 37), (37, 86, 85, 38), (38, 85, 84, 39), (39, 84, 83, 40), (40, 83, 82, 41), (41, 82, 81, 42), (42, 81, 80, 43), (43, 80, 79, 44), (44, 79, 78, 45), (45, 78, 77, 46), (46, 77, 76, 47), (47, 76, 75, 48), (48, 75, 74, 49), (49, 74, 73, 50), (50, 73, 72, 51), (51, 72, 71, 52), (52, 71, 70, 53), (53, 70, 69, 54), (54, 69, 68, 55), (55, 68, 67, 56), (56, 67, 66, 57), (57, 66, 65, 58), (58, 65, 64, 59), (59, 64, 63, 60), (60, 63, 61, 21), (13, 3, 19, 20, 22, 23, 24, 25, 26, 27, 28, 29, 30, 31, 32, 33, 34, 35, 36, 37, 38, 39, 40, 41, 42, 43, 44, 45, 46, 47, 48, 49, 50, 51, 52, 53, 54, 55, 56, 57, 58, 59, 60, 21), (20, 19, 18, 62), (16, 13, 21, 61), (9, 16, 61, 63, 64, 65, 66, 67, 68, 69, 70, 71, 72, 73, 74, 75, 76, 77, 78, 79, 80, 81, 82, 83, 84, 85, 86, 87, 88, 89, 90, 91, 92, 93, 94, 95, 96, 97, 98, 99, 100, 101, 62, 18)])
_uv = me_cube_005.uv_layers.new(name='UVMap')
_uv.uv.foreach_set('vector', [0.375, 0.1625, 0.625, 0.1625, 0.625, 0.25, 0.375, 0.25, 0.375, 0.2955, 0.625, 0.2955, 0.625, 0.5, 0.375, 0.5, 0.375, 0.5875, 0.625, 0.5875, 0.625, 0.75, 0.375, 0.75, 0.375, 0.9545, 0.625, 0.9545, 0.625, 1.0, 0.375, 1.0, 0.1705, 0.5875, 0.375, 0.5875, 0.375, 0.75, 0.1705, 0.75, 0.8295, 0.5875, 0.875, 0.5875, 0.875, 0.75, 0.8295, 0.75, 0.625, 0.25, 0.625, 0.1625, 0.625, 0.1625, 0.625, 0.25, 0.1705, 0.5, 0.375, 0.5, 0.375, 0.5875, 0.1705, 0.5875, 0.375, 0.5, 0.625, 0.5, 0.625, 0.5875, 0.375, 0.5875, 0.375, 0.0, 0.625, 0.0, 0.625, 0.1625, 0.375, 0.1625, 0.125, 0.5, 0.1705, 0.5, 0.1705, 0.5875, 0.125, 0.5875, 0.625, 0.5, 0.8295, 0.5, 0.8295, 0.5875, 0.625, 0.5875, 0.625, 0.5875, 0.8295, 0.5875, 0.8295, 0.75, 0.625, 0.75, 0.125, 0.5875, 0.1705, 0.5875, 0.1705, 0.75, 0.125, 0.75, 0.375, 0.75, 0.625, 0.75, 0.625, 0.9545, 0.375, 0.9545, 0.375, 0.25, 0.625, 0.25, 0.625, 0.2955, 0.375, 0.2955, 0.8727, 0.5, 0.8727, 0.5875, 0.8727, 0.5875, 0.8727, 0.5, 0.8727, 0.5, 0.8727, 0.5875, 0.8705, 0.5875, 0.8705, 0.5, 0.8705, 0.5, 0.8705, 0.5875, 0.8705, 0.5875, 0.8705, 0.5, 0.8705, 0.5, 0.8705, 0.5875, 0.8684, 0.5875, 0.8684, 0.5, 0.8684, 0.5, 0.8684, 0.5875, 0.8684, 0.5875, 0.8684, 0.5, 0.8684, 0.5, 0.8684, 0.5875, 0.8662, 0.5875, 0.8662, 0.5, 0.8662, 0.5, 0.8662, 0.5875, 0.8662, 0.5875, 0.8662, 0.5, 0.8662, 0.5, 0.8662, 0.5875, 0.864, 0.5875, 0.864, 0.5, 0.864, 0.5, 0.864, 0.5875, 0.864, 0.5875, 0.864, 0.5, 0.864, 0.5, 0.864, 0.5875, 0.8619, 0.5875, 0.8619, 0.5, 0.8619, 0.5, 0.8619, 0.5875, 0.8619, 0.5875, 0.8619, 0.5, 0.8619, 0.5, 0.8619, 0.5875, 0.8597, 0.5875, 0.8597, 0.5, 0.8597, 0.5, 0.8597, 0.5875, 0.8597, 0.5875, 0.8597, 0.5, 0.8597, 0.5, 0.8597, 0.5875, 0.8576, 0.5875, 0.8576, 0.5, 0.8576, 0.5, 0.8576, 0.5875, 0.8576, 0.5875, 0.8576, 0.5, 0.8576, 0.5, 0.8576, 0.5875, 0.8554, 0.5875, 0.8554, 0.5, 0.8554, 0.5, 0.8554, 0.5875, 0.8554, 0.5875, 0.8554, 0.5, 0.8554, 0.5, 0.8554, 0.5875, 0.8533, 0.5875, 0.8533, 0.5, 0.8533, 0.5, 0.8533, 0.5875, 0.8533, 0.5875, 0.8533, 0.5, 0.8533, 0.5, 0.8533, 0.5875, 0.8367, 0.5875, 0.8295, 0.5, 0.8295, 0.5, 0.8367, 0.5875, 0.8367, 0.5875, 0.8295, 0.5, 0.8295, 0.5, 0.8367, 0.5875, 0.836, 0.5875, 0.8295, 0.5, 0.8295, 0.5, 0.836, 0.5875, 0.836, 0.5875, 0.8295, 0.5, 0.8295, 0.5, 0.836, 0.5875, 0.8353, 0.5875, 0.8295, 0.5, 0.8295, 0.5, 0.8353, 0.5875, 0.8353, 0.5875, 0.8295, 0.5, 0.8295, 0.5, 0.8353, 0.5875, 0.8346, 0.5875, 0.8295, 0.5, 0.8295, 0.5, 0.8346, 0.5875, 0.8346, 0.5875, 0.8295, 0.5, 0.8295, 0.5, 0.8346, 0.5875, 0.8339, 0.5875, 0.8295, 0.5, 0.8295, 0.5, 0.8339, 0.5875, 0.8339, 0.5875, 0.8295, 0.5, 0.8295, 0.5, 0.8339, 0.5875, 0.8331, 0.5875, 0.8295, 0.5, 0.8295, 0.5, 0.8331, 0.5875, 0.8331, 0.5875, 0.8295, 0.5, 0.8295, 0.5, 0.8331, 0.5875, 0.8324, 0.5875, 0.8295, 0.5, 0.8295, 0.5, 0.8324, 0.5875, 0.8324, 0.5875, 0.8295, 0.5, 0.8295, 0.5, 0.8324, 0.5875, 0.8317, 0.5875, 0.8295, 0.5, 0.8295, 0.5, 0.8317, 0.5875, 0.8317, 0.5875, 0.8295, 0.5, 0.8295, 0.5, 0.8317, 0.5875, 0.831, 0.5875, 0.8295, 0.5, 0.8295, 0.5, 0.831, 0.5875, 0.831, 0.5875, 0.8295, 0.5, 0.8295, 0.5, 0.831, 0.5875, 0.8303, 0.5875, 0.8295, 0.5, 0.8295, 0.5, 0.8303, 0.5875, 0.8303, 0.5875, 0.8295, 0.5, 0.8295, 0.5, 0.8303, 0.5875, 0.8295, 0.5875, 0.8295, 0.5, 0.625, 0.2955, 0.625, 0.25, 0.625, 0.25, 0.625, 0.2523, 0.625, 0.2523, 0.625, 0.2545, 0.625, 0.2545, 0.625, 0.2566, 0.625, 0.2566, 0.625, 0.2588, 0.625, 0.2588, 0.625, 0.261, 0.625, 0.261, 0.625, 0.2631, 0.625, 0.2631, 0.625, 0.2653, 0.625, 0.2653, 0.625, 0.2674, 0.625, 0.2674, 0.625, 0.2696, 0.625, 0.2696, 0.625, 0.2717, 0.625, 0.2717, 0.625, 0.2739, 0.625, 0.2739, 0.625, 0.276, 0.625, 0.276, 0.625, 0.2782, 0.625, 0.2782, 0.625, 0.2804, 0.625, 0.2804, 0.625, 0.2825, 0.625, 0.2825, 0.625, 0.2847, 0.625, 0.2847, 0.625, 0.2868, 0.625, 0.2868, 0.625, 0.289, 0.625, 0.289, 0.625, 0.2911, 0.625, 0.2911, 0.625, 0.2933, 0.625, 0.2933, 0.625, 0.2955, 0.8727, 0.5, 0.875, 0.5, 0.875, 0.5875, 0.8727, 0.5875, 0.8295, 0.5875, 0.8295, 0.5, 0.8295, 0.5, 0.8295, 0.5875, 0.875, 0.5875, 0.8295, 0.5875, 0.8295, 0.5875, 0.8303, 0.5875, 0.8303, 0.5875, 0.831, 0.5875, 0.831, 0.5875, 0.8317, 0.5875, 0.8317, 0.5875, 0.8324, 0.5875, 0.8324, 0.5875, 0.8331, 0.5875, 0.8331, 0.5875, 0.8339, 0.5875, 0.8339, 0.5875, 0.8346, 0.5875, 0.8346, 0.5875, 0.8353, 0.5875, 0.8353, 0.5875, 0.836, 0.5875, 0.836, 0.5875, 0.8367, 0.5875, 0.8367, 0.5875, 0.8533, 0.5875, 0.8533, 0.5875, 0.8554, 0.5875, 0.8554, 0.5875, 0.8576, 0.5875, 0.8576, 0.5875, 0.8597, 0.5875, 0.8597, 0.5875, 0.8619, 0.5875, 0.8619, 0.5875, 0.864, 0.5875, 0.864, 0.5875, 0.8662, 0.5875, 0.8662, 0.5875, 0.8684, 0.5875, 0.8684, 0.5875, 0.8705, 0.5875, 0.8705, 0.5875, 0.8727, 0.5875, 0.8727, 0.5875, 0.875, 0.5875])
me_cube_005.update()
me_cube_007 = bpy.data.meshes.new('Cube.007')
me_cube_007.from_pydata([(-0.5, -0.5, -1.0), (-0.5, -0.5, 1.0), (-0.5, 0.5, -1.0), (-0.5, 0.5, 1.0), (0.5, -0.5, -1.0), (0.5, -0.5, 1.0), (0.5, 0.5, -1.0), (0.5, 0.5, 1.0)], [], [(0, 1, 3, 2), (2, 3, 7, 6), (6, 7, 5, 4), (4, 5, 1, 0), (2, 6, 4, 0), (7, 3, 1, 5)])
_uv = me_cube_007.uv_layers.new(name='UVMap')
_uv.uv.foreach_set('vector', [0.375, 0.0, 0.625, 0.0, 0.625, 0.25, 0.375, 0.25, 0.375, 0.25, 0.625, 0.25, 0.625, 0.5, 0.375, 0.5, 0.375, 0.5, 0.625, 0.5, 0.625, 0.75, 0.375, 0.75, 0.375, 0.75, 0.625, 0.75, 0.625, 1.0, 0.375, 1.0, 0.125, 0.5, 0.375, 0.5, 0.375, 0.75, 0.125, 0.75, 0.625, 0.5, 0.875, 0.5, 0.875, 0.75, 0.625, 0.75])
me_cube_007.update()

# ---- objects
ob_sun = bpy.data.objects.new('Sun', light_sun)
ob_cube = bpy.data.objects.new('Cube', me_cube)
ob_main_area = bpy.data.objects.new('Main Area', me_plane)
ob_bench = bpy.data.objects.new('Bench', me_cube_004)
ob_cube_003 = bpy.data.objects.new('Cube.003', me_cube_005)
ob_player = bpy.data.objects.new('Player', me_cube_007)

# ---- transforms, parenting, visibility, modifiers, constraints
ob_sun.location = (5.714, 2.2, 15.44)
ob_sun.rotation_euler = (0.2768, 0.9044, -0.1732)
ob_cube.location = (10.0, 9.0, 0.0)
_m = ob_cube.modifiers.new('Mirror', 'MIRROR')
ob_main_area.location = (0.0, 0.0, 0.0)
ob_bench.location = (-9.043, 5.366, -0.0003996)
ob_bench.scale = (2.4, 2.4, 2.4)
_m = ob_bench.modifiers.new('Mirror', 'MIRROR')
ob_cube_003.location = (0.0, 0.0, 0.0)
ob_player.location = (0.0, 0.0, 1.0)
ob_player.show_name = True

# ---- collection membership
scene.collection.objects.link(ob_sun)
scene.collection.objects.link(ob_cube)
col_structures.objects.link(ob_main_area)
col_buildings___others.objects.link(ob_bench)
col_buildings___others.objects.link(ob_cube_003)
col_buildings___others.objects.link(ob_player)

# ---- scene / render settings (as saved in the file)
scene.frame_start = 1; scene.frame_end = 250; scene.frame_set(105)
scene.render.engine = 'BLENDER_EEVEE_NEXT'
scene.render.bake_bias = 0.0
scene.render.bake_samples = 0
scene.cycles.sampling_pattern = 'TABULATED_SOBOL'
scene.eevee.use_volume_custom_range = False
bpy.context.view_layer.update()

# ---- added for rendering (the .blend has no active camera): camera
cam_auto = bpy.data.cameras.new('AutoCamera')
cam_auto.lens = 50.0
cam_auto.sensor_width = 36.0
cam_auto.clip_end = 1604.49
ob_auto_camera = bpy.data.objects.new('AutoCamera', cam_auto)
scene.collection.objects.link(ob_auto_camera)
ob_auto_camera.location = (98.4042, -103.309, 77.3394)
ob_auto_camera.rotation_euler = (1.09748, -7.21219e-08, 0.694738)
scene.camera = ob_auto_camera
bpy.context.view_layer.update()
